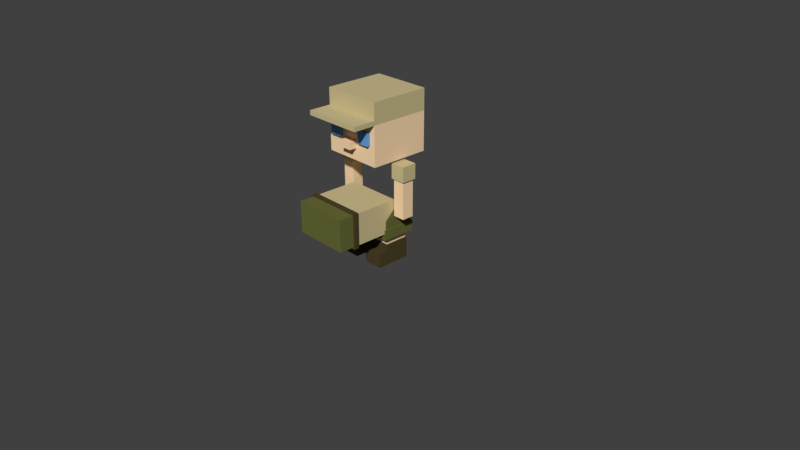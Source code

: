 # Source: scout-character5.blend  (saved by Blender 2.78.0; exported with 4.5.12 LTS)
import bpy
from mathutils import Matrix  # noqa: F401  (used for matrix-valued properties, if any)

bpy.ops.wm.read_factory_settings(use_empty=True)
scene = bpy.context.scene
scene.name = 'Scene'

# ---- collections
col_collection_1 = bpy.data.collections.new('Collection 1'); scene.collection.children.link(col_collection_1)

# ---- materials (node trees are filled in below, after node groups)
mat_shorts_pants = bpy.data.materials.new('shorts/pants')
mat_shorts_pants.alpha_threshold = 0.0
mat_shorts_pants.use_transparent_shadow = False
mat_shorts_pants.diffuse_color = (0.1384, 0.147, 0.0382, 1.0)
mat_shorts_pants.roughness = 0.5
mat_shoes = bpy.data.materials.new('shoes')
mat_shoes.alpha_threshold = 0.0
mat_shoes.use_transparent_shadow = False
mat_shoes.diffuse_color = (0.07324, 0.05569, 0.02044, 1.0)
mat_shoes.roughness = 0.5
mat_skin = bpy.data.materials.new('Skin')
mat_skin.alpha_threshold = 0.0
mat_skin.use_transparent_shadow = False
mat_skin.diffuse_color = (1.0, 0.7264, 0.448, 1.0)
mat_skin.roughness = 0.5
mat_shirt = bpy.data.materials.new('shirt')
mat_shirt.alpha_threshold = 0.0
mat_shirt.use_transparent_shadow = False
mat_shirt.diffuse_color = (0.6172, 0.521, 0.2797, 1.0)
mat_shirt.roughness = 0.5
mat_eyes = bpy.data.materials.new('eyes')
mat_eyes.alpha_threshold = 0.0
mat_eyes.use_transparent_shadow = False
mat_eyes.diffuse_color = (0.1377, 0.3655, 0.8, 1.0)
mat_eyes.roughness = 0.5

# ---- material node trees

# ---- world
world_world = bpy.data.worlds.new('World'); scene.world = world_world
world_world.color = (0.05088, 0.05088, 0.05088)
world_world.use_sun_shadow = False
world_world.sun_shadow_jitter_overblur = 0.0
world_world.cycles.sampling_method = 'MANUAL'

# ---- cameras
cam_camera = bpy.data.cameras.new('Camera')
cam_camera.clip_end = 100.0
cam_camera.lens = 35.0
cam_camera.sensor_width = 32.0
cam_camera.sensor_height = 18.0
cam_camera.ortho_scale = 7.314
cam_camera.dof.focus_distance = 0.0
cam_camera.dof.aperture_fstop = 128.0

# ---- meshes
me_cube_047 = bpy.data.meshes.new('Cube.047')
me_cube_047.from_pydata([(0.363, 0.06463, 1.149), (0.363, 0.06463, 1.349), (0.363, 0.2646, 1.149), (0.363, 0.2646, 1.349), (0.563, 0.06463, 1.149), (0.563, 0.06463, 1.349), (0.563, 0.2646, 1.149), (0.563, 0.2646, 1.349), (0.383, 0.2446, 1.149), (0.383, 0.08463, 1.149), (0.543, 0.2446, 1.149), (0.543, 0.08463, 1.149), (0.383, 0.2446, 0.6487), (0.383, 0.08463, 0.6487), (0.543, 0.2446, 0.6487), (0.543, 0.08463, 0.6487)], [], [(0, 1, 3, 2), (2, 3, 7, 6), (6, 7, 5, 4), (4, 5, 1, 0), (2, 6, 10, 8), (7, 3, 1, 5), (11, 9, 13, 15), (0, 2, 8, 9), (6, 4, 11, 10), (4, 0, 9, 11), (12, 14, 15, 13), (8, 10, 14, 12), (10, 11, 15, 14), (9, 8, 12, 13)])
me_cube_047.polygons.foreach_set('material_index', [3, 3, 3, 3, 3, 3, 2, 3, 3, 3, 2, 2, 2, 2])
me_cube_047.materials.append(mat_shorts_pants)
me_cube_047.materials.append(mat_shoes)
me_cube_047.materials.append(mat_skin)
me_cube_047.materials.append(mat_shirt)
me_cube_047.materials.append(mat_eyes)
me_cube_047.use_remesh_preserve_volume = False
me_cube_047.use_remesh_preserve_attributes = False
me_cube_047.use_mirror_vertex_groups = False
me_cube_047.update()
me_cube_050 = bpy.data.meshes.new('Cube.050')
me_cube_050.from_pydata([(-0.3629, 0.06463, 1.149), (-0.3629, 0.06463, 1.349), (-0.3629, 0.2646, 1.149), (-0.3629, 0.2646, 1.349), (-0.5629, 0.06463, 1.149), (-0.5629, 0.06463, 1.349), (-0.5629, 0.2646, 1.149), (-0.5629, 0.2646, 1.349), (-0.3829, 0.2446, 1.149), (-0.3829, 0.08463, 1.149), (-0.5429, 0.2446, 1.149), (-0.5429, 0.08463, 1.149), (-0.3829, 0.2446, 0.6487), (-0.3829, 0.08463, 0.6487), (-0.5429, 0.2446, 0.6487), (-0.5429, 0.08463, 0.6487)], [], [(0, 2, 3, 1), (2, 6, 7, 3), (6, 4, 5, 7), (4, 0, 1, 5), (2, 8, 10, 6), (7, 5, 1, 3), (11, 15, 13, 9), (0, 9, 8, 2), (6, 10, 11, 4), (4, 11, 9, 0), (12, 13, 15, 14), (8, 12, 14, 10), (10, 14, 15, 11), (9, 13, 12, 8)])
me_cube_050.polygons.foreach_set('material_index', [3, 3, 3, 3, 3, 3, 2, 3, 3, 3, 2, 2, 2, 2])
me_cube_050.materials.append(mat_shorts_pants)
me_cube_050.materials.append(mat_shoes)
me_cube_050.materials.append(mat_skin)
me_cube_050.materials.append(mat_shirt)
me_cube_050.materials.append(mat_eyes)
me_cube_050.use_remesh_preserve_volume = False
me_cube_050.use_remesh_preserve_attributes = False
me_cube_050.use_mirror_vertex_groups = False
me_cube_050.update()
me_cube_037 = bpy.data.meshes.new('Cube.037')
me_cube_037.from_pydata([(0.3709, 0.376, 0.5824), (0.3709, -0.04679, 0.5824), (-0.3709, -0.04679, 0.5824), (-0.3709, 0.376, 0.5824), (0.3709, 0.376, 0.7824), (0.3709, -0.04679, 0.7824), (-0.3709, -0.04679, 0.7824), (-0.3709, 0.376, 0.7824), (0.3709, 0.376, 0.844), (0.3709, -0.04679, 0.844), (-0.3709, -0.04679, 0.844), (-0.3709, 0.376, 0.844), (0.3941, 0.3987, 0.7824), (0.3941, -0.06942, 0.7824), (-0.3941, 0.3987, 0.7824), (-0.3941, -0.06942, 0.7824), (0.3941, 0.3987, 0.844), (0.3941, -0.06942, 0.844), (-0.3941, 0.3987, 0.844), (-0.3941, -0.06942, 0.844), (0.3709, 0.376, 1.444), (0.3709, -0.04679, 1.444), (-0.3709, 0.376, 1.444), (-0.3709, -0.04679, 1.444)], [], [(0, 1, 2, 3), (11, 8, 16, 18), (0, 4, 5, 1), (1, 5, 6, 2), (2, 6, 7, 3), (4, 0, 3, 7), (11, 10, 23, 22), (10, 11, 18, 19), (5, 4, 12, 13), (6, 5, 13, 15), (15, 13, 17, 19), (13, 12, 16, 17), (14, 15, 19, 18), (12, 14, 18, 16), (7, 6, 15, 14), (4, 7, 14, 12), (9, 10, 19, 17), (8, 9, 17, 16), (20, 22, 23, 21), (8, 11, 22, 20), (10, 9, 21, 23), (9, 8, 20, 21)])
me_cube_037.polygons.foreach_set('material_index', [0, 0, 0, 0, 0, 0, 3, 1, 1, 1, 1, 1, 1, 0, 1, 0, 1, 1, 3, 3, 3, 3])
me_cube_037.materials.append(mat_shorts_pants)
me_cube_037.materials.append(mat_shoes)
me_cube_037.materials.append(mat_skin)
me_cube_037.materials.append(mat_shirt)
me_cube_037.materials.append(mat_eyes)
me_cube_037.use_remesh_preserve_volume = False
me_cube_037.use_remesh_preserve_attributes = False
me_cube_037.use_mirror_vertex_groups = False
me_cube_037.update()
me_cube_049 = bpy.data.meshes.new('Cube.049')
me_cube_049.from_pydata([(0.4, -0.2354, 1.382), (0.4, -0.2354, 2.182), (0.4, 0.5646, 1.382), (0.4, 0.5646, 2.182), (0.4, 0.5646, 1.962), (0.4, -0.2354, 1.962), (0.4, 0.5646, 1.902), (0.4, -0.2354, 1.902), (0.4, -0.5354, 1.962), (0.4, -0.5354, 1.902), (0.4, -0.2354, 1.798), (0.4, -0.2354, 1.719), (0.4, -0.2354, 1.635), (0.4, -0.2354, 1.542), (0.08, -0.2354, 1.382), (0.16, -0.2354, 1.382), (0.24, -0.2354, 1.382), (0.32, -0.2354, 1.382), (0.32, -0.2354, 1.902), (0.24, -0.2354, 1.902), (0.16, -0.2354, 1.902), (0.08, -0.2354, 1.902), (0.32, -0.2354, 1.542), (0.24, -0.2354, 1.542), (0.16, -0.2354, 1.542), (0.08, -0.2354, 1.542), (0.32, -0.2354, 1.635), (0.24, -0.2354, 1.635), (0.16, -0.2354, 1.635), (0.08, -0.2354, 1.635), (0.32, -0.2354, 1.719), (0.16, -0.2354, 1.719), (0.08, -0.2354, 1.719), (0.32, -0.2354, 1.798), (0.24, -0.2354, 1.798), (0.16, -0.2354, 1.798), (0.08, -0.2354, 1.798), (0.08, -0.3433, 1.542), (0.08, -0.3433, 1.635), (0.32, -0.2851, 1.635), (0.24, -0.2851, 1.635), (0.16, -0.2851, 1.635), (0.32, -0.2851, 1.719), (0.24, -0.2851, 1.719), (0.16, -0.2851, 1.719), (0.32, -0.2851, 1.798), (0.24, -0.2851, 1.798), (0.16, -0.2851, 1.798), (-0.4, -0.2354, 1.382), (-0.4, -0.2354, 2.182), (-0.4, 0.5646, 1.382), (-0.4, 0.5646, 2.182), (2.384e-07, 0.5646, 1.382), (2.384e-07, 0.5646, 2.182), (2.384e-07, -0.2354, 1.382), (2.384e-07, -0.2354, 2.182), (-0.4, 0.5646, 1.962), (-0.4, -0.2354, 1.962), (2.384e-07, -0.2354, 1.962), (2.384e-07, 0.5646, 1.962), (-0.4, 0.5646, 1.902), (-0.4, -0.2354, 1.902), (2.384e-07, -0.2354, 1.902), (2.384e-07, 0.5646, 1.902), (-0.4, -0.5354, 1.962), (2.384e-07, -0.5354, 1.962), (-0.4, -0.5354, 1.902), (2.384e-07, -0.5354, 1.902), (-0.4, -0.2354, 1.798), (-0.4, -0.2354, 1.719), (-0.4, -0.2354, 1.635), (-0.4, -0.2354, 1.542), (-0.08, -0.2354, 1.382), (-0.16, -0.2354, 1.382), (-0.24, -0.2354, 1.382), (-0.32, -0.2354, 1.382), (2.384e-07, -0.2354, 1.798), (2.384e-07, -0.2354, 1.719), (2.384e-07, -0.2354, 1.635), (2.384e-07, -0.2354, 1.542), (-0.32, -0.2354, 1.902), (-0.24, -0.2354, 1.902), (-0.16, -0.2354, 1.902), (-0.08, -0.2354, 1.902), (-0.32, -0.2354, 1.542), (-0.24, -0.2354, 1.542), (-0.16, -0.2354, 1.542), (-0.08, -0.2354, 1.542), (-0.32, -0.2354, 1.635), (-0.24, -0.2354, 1.635), (-0.16, -0.2354, 1.635), (-0.08, -0.2354, 1.635), (-0.32, -0.2354, 1.719), (-0.16, -0.2354, 1.719), (-0.08, -0.2354, 1.719), (-0.32, -0.2354, 1.798), (-0.24, -0.2354, 1.798), (-0.16, -0.2354, 1.798), (-0.08, -0.2354, 1.798), (2.384e-07, -0.3433, 1.635), (2.384e-07, -0.3433, 1.542), (-0.08, -0.3433, 1.542), (-0.08, -0.3433, 1.635), (-0.32, -0.2851, 1.635), (-0.24, -0.2851, 1.635), (-0.16, -0.2851, 1.635), (-0.32, -0.2851, 1.719), (-0.24, -0.2851, 1.719), (-0.16, -0.2851, 1.719), (-0.32, -0.2851, 1.798), (-0.24, -0.2851, 1.798), (-0.16, -0.2851, 1.798)], [], [(59, 53, 3, 4), (4, 3, 1, 5), (52, 2, 0, 17, 16, 15, 14, 54), (3, 53, 55, 1), (5, 1, 55, 58), (6, 4, 5, 7), (63, 59, 4, 6), (52, 63, 6, 2), (2, 6, 7, 10, 11, 12, 13, 0), (36, 21, 62, 76), (9, 8, 65, 67), (7, 5, 8, 9), (5, 58, 65, 8), (62, 21, 20, 19, 18, 7, 9, 67), (14, 25, 79, 54), (79, 25, 37, 100), (29, 32, 77, 78), (32, 36, 76, 77), (0, 13, 22, 17), (17, 22, 23, 16), (16, 23, 24, 15), (15, 24, 25, 14), (13, 12, 26, 22), (22, 26, 27, 23), (23, 27, 28, 24), (24, 28, 29, 25), (12, 11, 30, 26), (30, 33, 45, 42), (35, 31, 44, 47), (28, 31, 32, 29), (11, 10, 33, 30), (34, 35, 47, 46), (27, 26, 39, 40), (31, 35, 36, 32), (10, 7, 18, 33), (33, 18, 19, 34), (34, 19, 20, 35), (35, 20, 21, 36), (37, 38, 99, 100), (29, 78, 99, 38), (25, 29, 38, 37), (39, 42, 43, 40), (40, 43, 44, 41), (42, 45, 46, 43), (43, 46, 47, 44), (31, 28, 41, 44), (28, 27, 40, 41), (26, 30, 42, 39), (33, 34, 46, 45), (59, 56, 51, 53), (56, 57, 49, 51), (52, 54, 72, 73, 74, 75, 48, 50), (51, 49, 55, 53), (57, 58, 55, 49), (58, 65, 67, 62), (60, 61, 57, 56), (63, 60, 56, 59), (52, 50, 60, 63), (50, 48, 71, 70, 69, 68, 61, 60), (98, 76, 62, 83), (66, 67, 65, 64), (61, 66, 64, 57), (57, 64, 65, 58), (62, 67, 66, 61, 80, 81, 82, 83), (72, 54, 79, 87), (79, 100, 101, 87), (91, 78, 77, 94), (94, 77, 76, 98), (48, 75, 84, 71), (75, 74, 85, 84), (74, 73, 86, 85), (73, 72, 87, 86), (71, 84, 88, 70), (84, 85, 89, 88), (85, 86, 90, 89), (86, 87, 91, 90), (70, 88, 92, 69), (92, 106, 109, 95), (97, 111, 108, 93), (90, 91, 94, 93), (69, 92, 95, 68), (96, 110, 111, 97), (89, 104, 103, 88), (93, 94, 98, 97), (68, 95, 80, 61), (95, 96, 81, 80), (96, 97, 82, 81), (97, 98, 83, 82), (101, 100, 99, 102), (91, 102, 99, 78), (87, 101, 102, 91), (78, 99, 100, 79), (103, 104, 107, 106), (104, 105, 108, 107), (106, 107, 110, 109), (107, 108, 111, 110), (93, 108, 105, 90), (90, 105, 104, 89), (88, 103, 106, 92), (95, 109, 110, 96)])
me_cube_049.polygons.foreach_set('material_index', [3, 3, 2, 3, 3, 3, 3, 2, 2, 2, 3, 3, 3, 3, 2, 2, 2, 2, 2, 2, 2, 2, 2, 2, 2, 2, 2, 4, 4, 2, 2, 4, 4, 2, 2, 2, 2, 2, 2, 2, 2, 4, 4, 4, 4, 4, 4, 4, 4, 3, 3, 2, 3, 3, 3, 3, 3, 2, 2, 2, 3, 3, 3, 3, 2, 2, 2, 2, 2, 2, 2, 2, 2, 2, 2, 2, 2, 4, 4, 2, 2, 4, 4, 2, 2, 2, 2, 2, 2, 2, 2, 2, 4, 4, 4, 4, 4, 4, 4, 4])
me_cube_049.materials.append(mat_shorts_pants)
me_cube_049.materials.append(mat_shoes)
me_cube_049.materials.append(mat_skin)
me_cube_049.materials.append(mat_shirt)
me_cube_049.materials.append(mat_eyes)
me_cube_049.use_remesh_preserve_volume = False
me_cube_049.use_remesh_preserve_attributes = False
me_cube_049.use_mirror_vertex_groups = False
me_cube_049.update()
me_cube_046 = bpy.data.meshes.new('Cube.046')
me_cube_046.from_pydata([(0.331, 0.3207, 0.3595), (0.331, 0.008589, 0.3595), (0.09908, 0.008589, 0.3595), (0.09908, 0.3207, 0.3595), (0.3869, 0.3959, 0.4913), (0.3869, -0.06667, 0.4913), (0.04314, -0.06667, 0.4913), (0.04314, 0.3959, 0.4913), (0.3869, 0.3959, 0.3553), (0.3869, -0.06667, 0.3553), (0.04314, -0.06667, 0.3553), (0.04314, 0.3959, 0.3553), (0.3714, 0.375, 0.4913), (0.3714, -0.04576, 0.4913), (0.05869, -0.04576, 0.4913), (0.05869, 0.375, 0.4913), (0.3714, 0.375, 0.6063), (0.3714, -0.04576, 0.6063), (0.05869, -0.04576, 0.6063), (0.05869, 0.375, 0.6063), (0.331, 0.3207, 0.2598), (0.09908, 0.008589, 0.2598), (0.331, 0.008589, 0.2598), (0.09908, 0.3207, 0.2598), (0.3414, 0.3369, -0.02263), (0.3414, -0.00313, -0.02263), (0.0887, 0.3369, -0.02263), (0.0887, -0.00313, -0.02263), (0.3414, -0.00313, 0.1601), (0.0887, 0.3369, 0.1601), (0.3414, -0.00313, 0.2598), (0.3414, 0.3369, 0.1601), (0.0887, 0.3369, 0.2598), (0.0887, -0.00313, 0.1601), (0.3414, -0.1276, -0.02263), (0.0887, -0.1276, -0.02263), (0.3414, -0.1276, 0.1601), (0.0887, -0.1276, 0.1601), (0.3414, 0.3369, 0.2598), (0.0887, -0.00313, 0.2598), (0.3714, 0.1643, 0.8063), (0.05869, 0.1643, 0.8063)], [], [(6, 5, 13, 14), (8, 4, 5, 9), (9, 5, 6, 10), (10, 6, 7, 11), (8, 0, 3, 11), (4, 8, 11, 7), (2, 10, 11, 3), (1, 9, 10, 2), (0, 8, 9, 1), (20, 22, 30, 38), (22, 21, 39, 30), (21, 23, 32, 39), (23, 20, 38, 32), (12, 15, 19, 16), (5, 4, 12, 13), (7, 6, 14, 15), (4, 7, 15, 12), (18, 17, 40, 41), (14, 13, 17, 18), (13, 12, 16, 17), (15, 14, 18, 19), (0, 1, 22, 20), (2, 3, 23, 21), (1, 2, 21, 22), (3, 0, 20, 23), (31, 28, 25, 24), (24, 25, 27, 26), (33, 29, 26, 27), (25, 28, 36, 34), (29, 31, 24, 26), (32, 38, 31, 29), (30, 39, 33, 28), (39, 32, 29, 33), (38, 30, 28, 31), (36, 37, 35, 34), (27, 25, 34, 35), (28, 33, 37, 36), (33, 27, 35, 37), (17, 16, 40), (19, 18, 41), (16, 19, 41, 40)])
me_cube_046.polygons.foreach_set('material_index', [0, 0, 0, 0, 0, 0, 0, 0, 0, 1, 1, 1, 1, 0, 0, 0, 0, 0, 0, 0, 0, 2, 2, 2, 2, 1, 1, 1, 1, 1, 1, 1, 1, 1, 1, 1, 1, 1, 0, 0, 0])
me_cube_046.materials.append(mat_shorts_pants)
me_cube_046.materials.append(mat_shoes)
me_cube_046.materials.append(mat_skin)
me_cube_046.materials.append(mat_shirt)
me_cube_046.materials.append(mat_eyes)
me_cube_046.use_remesh_preserve_volume = False
me_cube_046.use_remesh_preserve_attributes = False
me_cube_046.use_mirror_vertex_groups = False
me_cube_046.update()
me_cube_048 = bpy.data.meshes.new('Cube.048')
me_cube_048.from_pydata([(-0.331, 0.3207, 0.3595), (-0.331, 0.008589, 0.3595), (-0.09908, 0.008589, 0.3595), (-0.09908, 0.3207, 0.3595), (-0.3869, 0.3959, 0.4913), (-0.3869, -0.06667, 0.4913), (-0.04314, -0.06667, 0.4913), (-0.04314, 0.3959, 0.4913), (-0.3869, 0.3959, 0.3553), (-0.3869, -0.06667, 0.3553), (-0.04314, -0.06667, 0.3553), (-0.04314, 0.3959, 0.3553), (-0.3714, 0.375, 0.4913), (-0.3714, -0.04576, 0.4913), (-0.05869, -0.04576, 0.4913), (-0.05869, 0.375, 0.4913), (-0.3714, 0.375, 0.6063), (-0.3714, -0.04576, 0.6063), (-0.05869, -0.04576, 0.6063), (-0.05869, 0.375, 0.6063), (-0.331, 0.3207, 0.2598), (-0.09908, 0.008589, 0.2598), (-0.331, 0.008589, 0.2598), (-0.09908, 0.3207, 0.2598), (-0.3414, 0.3369, -0.02263), (-0.3414, -0.00313, -0.02263), (-0.0887, 0.3369, -0.02263), (-0.0887, -0.00313, -0.02263), (-0.3414, -0.00313, 0.1601), (-0.0887, 0.3369, 0.1601), (-0.3414, -0.00313, 0.2598), (-0.3414, 0.3369, 0.1601), (-0.0887, 0.3369, 0.2598), (-0.0887, -0.00313, 0.1601), (-0.3414, -0.1276, -0.02263), (-0.0887, -0.1276, -0.02263), (-0.3414, -0.1276, 0.1601), (-0.0887, -0.1276, 0.1601), (-0.3414, 0.3369, 0.2598), (-0.0887, -0.00313, 0.2598), (-0.3714, 0.1646, 0.8063), (-0.05869, 0.1646, 0.8063)], [], [(6, 14, 13, 5), (8, 9, 5, 4), (9, 10, 6, 5), (10, 11, 7, 6), (8, 11, 3, 0), (4, 7, 11, 8), (2, 3, 11, 10), (1, 2, 10, 9), (0, 1, 9, 8), (20, 38, 30, 22), (22, 30, 39, 21), (21, 39, 32, 23), (23, 32, 38, 20), (12, 16, 19, 15), (5, 13, 12, 4), (7, 15, 14, 6), (4, 12, 15, 7), (18, 19, 41), (14, 18, 17, 13), (13, 17, 16, 12), (15, 19, 18, 14), (0, 20, 22, 1), (2, 21, 23, 3), (1, 22, 21, 2), (3, 23, 20, 0), (31, 24, 25, 28), (24, 26, 27, 25), (33, 27, 26, 29), (25, 34, 36, 28), (29, 26, 24, 31), (32, 29, 31, 38), (30, 28, 33, 39), (39, 33, 29, 32), (38, 31, 28, 30), (36, 34, 35, 37), (27, 35, 34, 25), (28, 36, 37, 33), (33, 37, 35, 27), (19, 16, 40, 41), (17, 18, 41, 40), (16, 17, 40)])
me_cube_048.polygons.foreach_set('material_index', [0, 0, 0, 0, 0, 0, 0, 0, 0, 1, 1, 1, 1, 0, 0, 0, 0, 0, 0, 0, 0, 2, 2, 2, 2, 1, 1, 1, 1, 1, 1, 1, 1, 1, 1, 1, 1, 1, 0, 0, 0])
me_cube_048.materials.append(mat_shorts_pants)
me_cube_048.materials.append(mat_shoes)
me_cube_048.materials.append(mat_skin)
me_cube_048.materials.append(mat_shirt)
me_cube_048.materials.append(mat_eyes)
me_cube_048.use_remesh_preserve_volume = False
me_cube_048.use_remesh_preserve_attributes = False
me_cube_048.use_mirror_vertex_groups = False
me_cube_048.update()
arm_armature = bpy.data.armatures.new('Armature')  # bones are not reproduced

# ---- objects
ob_armature = bpy.data.objects.new('Armature', arm_armature)
ob_cube_001 = bpy.data.objects.new('Cube.001', me_cube_047)
ob_cube_004 = bpy.data.objects.new('Cube.004', me_cube_050)
ob_cube_022 = bpy.data.objects.new('Cube.022', me_cube_037)
ob_cube_003 = bpy.data.objects.new('Cube.003', me_cube_049)
ob_cube_000 = bpy.data.objects.new('Cube.000', me_cube_046)
ob_cube_002 = bpy.data.objects.new('Cube.002', me_cube_048)
ob_camera = bpy.data.objects.new('Camera', cam_camera)

# ---- transforms, parenting, visibility, modifiers, constraints
ob_armature.location = (0.0, 0.0, 0.6527)
ob_armature.scale = (0.6961, 0.6961, 0.6961)
ob_armature.show_in_front = True
ob_armature.lineart.crease_threshold = 0.0
ob_cube_001.parent = ob_armature
ob_cube_001.matrix_parent_inverse = Matrix(((1.437, 0.0, 0.0, 0.0), (0.0, 1.437, 0.0, 0.0), (0.0, 0.0, 1.437, -0.9376), (0.0, 0.0, 0.0, 1.0)))
ob_cube_001.location = (0.0, 0.0, 0.0)
ob_cube_001.lock_rotations_4d = False
ob_cube_001.empty_display_type = 'ARROWS'
ob_cube_001.lineart.crease_threshold = 0.0
_vg = ob_cube_001.vertex_groups.new(name='Bone')
for _i, _w in zip([0, 1, 2, 3, 4, 5, 6, 7, 8, 9, 10, 11, 12, 13, 14, 15], [0.0, 0.0, 0.0, 0.0, 0.0, 0.0, 0.0, 0.0, 0.0, 0.0, 0.0, 0.0, 0.0, 0.0, 0.0, 0.0]): _vg.add([_i], _w, 'REPLACE')
_vg = ob_cube_001.vertex_groups.new(name='Bone.001')
_vg = ob_cube_001.vertex_groups.new(name='Bone_L')
for _i, _w in zip([0, 1, 2, 3, 4, 5, 6, 7, 8, 9, 10, 11, 12, 13, 14, 15], [0.0, 0.0, 0.0, 0.0, 0.0, 0.0, 0.0, 0.0, 0.0, 0.0, 0.0, 0.0, 0.0, 0.0, 0.0, 0.0]): _vg.add([_i], _w, 'REPLACE')
_vg = ob_cube_001.vertex_groups.new(name='Bone_L.001')
_vg.add([0, 1, 2, 3, 4, 5, 6, 7, 8, 9, 10, 11, 12, 13, 14, 15], 1.0, 'REPLACE')
_vg = ob_cube_001.vertex_groups.new(name='Bone_R')
_vg = ob_cube_001.vertex_groups.new(name='Bone_R.001')
_vg = ob_cube_001.vertex_groups.new(name='Bone_L.002')
_vg = ob_cube_001.vertex_groups.new(name='Bone_L.003')
_vg = ob_cube_001.vertex_groups.new(name='Bone_R.002')
_vg = ob_cube_001.vertex_groups.new(name='Bone_R.003')
_m = ob_cube_001.modifiers.new('Armature', 'ARMATURE')
_m.object = ob_armature
ob_cube_004.parent = ob_armature
ob_cube_004.matrix_parent_inverse = Matrix(((1.437, 0.0, 0.0, 0.0), (0.0, 1.437, 0.0, 0.0), (0.0, 0.0, 1.437, -0.9376), (0.0, 0.0, 0.0, 1.0)))
ob_cube_004.location = (0.0, 0.0, 0.0)
ob_cube_004.lock_rotations_4d = False
ob_cube_004.empty_display_type = 'ARROWS'
ob_cube_004.lineart.crease_threshold = 0.0
_vg = ob_cube_004.vertex_groups.new(name='Bone')
_vg = ob_cube_004.vertex_groups.new(name='Bone.001')
_vg = ob_cube_004.vertex_groups.new(name='Bone_L')
_vg = ob_cube_004.vertex_groups.new(name='Bone_L.001')
_vg = ob_cube_004.vertex_groups.new(name='Bone_R')
for _i, _w in zip([0, 1, 2, 3, 4, 5, 6, 7, 8, 9, 10, 11, 12, 13, 14, 15], [0.0, 0.0, 0.0, 0.0, 0.0, 0.0, 0.0, 0.0, 0.0, 0.0, 0.0, 0.0, 0.0, 0.0, 0.0, 0.0]): _vg.add([_i], _w, 'REPLACE')
_vg = ob_cube_004.vertex_groups.new(name='Bone_R.001')
_vg.add([0, 1, 2, 3, 4, 5, 6, 7, 8, 9, 10, 11, 12, 13, 14, 15], 1.0, 'REPLACE')
_vg = ob_cube_004.vertex_groups.new(name='Bone_L.002')
_vg = ob_cube_004.vertex_groups.new(name='Bone_L.003')
_vg = ob_cube_004.vertex_groups.new(name='Bone_R.002')
for _i, _w in zip([0, 1, 2, 3, 4, 5, 6, 7, 8, 9, 10, 11, 12, 13, 14, 15], [0.0, 0.0, 0.0, 0.0, 0.0, 0.0, 0.0, 0.0, 0.0, 0.0, 0.0, 0.0, 0.0, 0.0, 0.0, 0.0]): _vg.add([_i], _w, 'REPLACE')
_vg = ob_cube_004.vertex_groups.new(name='Bone_R.003')
_m = ob_cube_004.modifiers.new('Armature', 'ARMATURE')
_m.object = ob_armature
ob_cube_022.parent = ob_armature
ob_cube_022.matrix_parent_inverse = Matrix(((1.437, 0.0, 0.0, -0.0), (0.0, 0.0, 1.437, -1.938), (0.0, -1.437, -1.49e-08, 0.2368), (0.0, 0.0, 0.0, 1.0)))
ob_cube_022.location = (0.0, 0.0, 0.0)
ob_cube_022.lock_rotations_4d = False
ob_cube_022.empty_display_type = 'ARROWS'
ob_cube_022.lineart.crease_threshold = 0.0
_vg = ob_cube_022.vertex_groups.new(name='Bone')
for _i, _w in zip([2, 6, 10, 15, 19], [0.0, 0.0, 0.0, 0.0, 0.0]): _vg.add([_i], _w, 'REPLACE')
_vg = ob_cube_022.vertex_groups.new(name='Bone.001')
for _i, _w in zip([0, 1, 2, 3, 4, 5, 6, 7, 8, 9, 10, 11, 12, 13, 14, 15, 16, 17, 18, 19, 20, 21, 22, 23], [0.0, 0.0, 0.0, 0.0, 0.0, 0.0, 0.0, 0.0, 0.0, 0.0, 0.0, 0.0, 0.0, 0.0, 0.0, 0.0, 0.0, 0.0, 0.0, 0.0, 0.0, 0.0, 0.0, 0.0]): _vg.add([_i], _w, 'REPLACE')
_vg = ob_cube_022.vertex_groups.new(name='Bone_L')
for _i, _w in zip([0, 1, 2, 3, 4, 5, 6, 7, 8, 9, 10, 11, 12, 13, 14, 15, 16, 17, 18, 19, 20, 21, 22, 23], [0.0, 0.0, 0.0, 0.0, 0.0, 0.0, 0.0, 0.0, 0.0, 0.0, 0.0, 0.0, 0.0, 0.0, 0.0, 0.0, 0.0, 0.0, 0.0, 0.0, 0.0, 0.0, 0.0, 0.0]): _vg.add([_i], _w, 'REPLACE')
_vg = ob_cube_022.vertex_groups.new(name='Bone_L.001')
for _i, _w in zip([0, 1, 2, 3, 4, 5, 6, 7, 8, 9, 10, 11, 12, 13, 14, 15, 16, 17, 18, 19, 20, 21, 22, 23], [0.0, 0.0, 0.0, 0.0, 0.0, 0.0, 0.0, 0.0, 0.0, 0.0, 0.0, 0.0, 0.0, 0.0, 0.0, 0.0, 0.0, 0.0, 0.0, 0.0, 0.0, 0.0, 0.0, 0.0]): _vg.add([_i], _w, 'REPLACE')
_vg = ob_cube_022.vertex_groups.new(name='Bone_R')
for _i, _w in zip([0, 1, 2, 3, 4, 5, 6, 7, 8, 9, 10, 11, 12, 13, 14, 15, 16, 17, 18, 19, 20, 21, 22, 23], [0.0, 0.0, 0.0, 0.0, 0.0, 0.0, 0.0, 0.0, 0.0, 0.0, 0.0, 0.0, 0.0, 0.0, 0.0, 0.0, 0.0, 0.0, 0.0, 0.0, 0.0, 0.0, 0.0, 0.0]): _vg.add([_i], _w, 'REPLACE')
_vg = ob_cube_022.vertex_groups.new(name='Bone_R.001')
for _i, _w in zip([0, 1, 2, 3, 4, 5, 6, 7, 8, 9, 10, 11, 12, 13, 14, 15, 16, 17, 18, 19, 20, 21, 22, 23], [0.0, 0.0, 0.0, 0.0, 0.0, 0.0, 0.0, 0.0, 0.0, 0.0, 0.0, 0.0, 0.0, 0.0, 0.0, 0.0, 0.0, 0.0, 0.0, 0.0, 0.0, 0.0, 0.0, 0.0]): _vg.add([_i], _w, 'REPLACE')
_vg = ob_cube_022.vertex_groups.new(name='Bone_L.002')
for _i, _w in zip([0, 1, 2, 3, 4, 5, 6, 7, 8, 9, 10, 11, 12, 13, 14, 15, 16, 17, 18, 19, 20, 21, 22, 23], [0.0, 0.0, 0.0, 0.0, 0.0, 0.0, 0.0, 0.0, 0.0, 0.0, 0.0, 0.0, 0.0, 0.0, 0.0, 0.0, 0.0, 0.0, 0.0, 0.0, 0.0, 0.0, 0.0, 0.0]): _vg.add([_i], _w, 'REPLACE')
_vg = ob_cube_022.vertex_groups.new(name='Bone_L.003')
for _i, _w in zip([0, 1, 2, 3, 4, 5, 6, 7, 8, 9, 10, 11, 12, 13, 14, 15, 16, 17, 18, 19, 20, 21, 22, 23], [0.0, 0.0, 0.0, 0.0, 0.0, 0.0, 0.0, 0.0, 0.0, 0.0, 0.0, 0.0, 0.0, 0.0, 0.0, 0.0, 0.0, 0.0, 0.0, 0.0, 0.0, 0.0, 0.0, 0.0]): _vg.add([_i], _w, 'REPLACE')
_vg = ob_cube_022.vertex_groups.new(name='Bone_R.002')
for _i, _w in zip([0, 1, 2, 3, 4, 5, 6, 7, 8, 9, 10, 11, 12, 13, 14, 15, 16, 17, 18, 19, 20, 21, 22, 23], [0.0, 0.0, 0.0, 0.0, 0.0, 0.0, 0.0, 0.0, 0.0, 0.0, 0.0, 0.0, 0.0, 0.0, 0.0, 0.0, 0.0, 0.0, 0.0, 0.0, 0.0, 0.0, 0.0, 0.0]): _vg.add([_i], _w, 'REPLACE')
_vg = ob_cube_022.vertex_groups.new(name='Bone_R.003')
for _i, _w in zip([0, 1, 2, 3, 4, 5, 6, 7, 8, 9, 10, 11, 12, 13, 14, 15, 16, 17, 18, 19, 20, 21, 22, 23], [0.0, 0.0, 0.0, 0.0, 0.0, 0.0, 0.0, 0.0, 0.0, 0.0, 0.0, 0.0, 0.0, 0.0, 0.0, 0.0, 0.0, 0.0, 0.0, 0.0, 0.0, 0.0, 0.0, 0.0]): _vg.add([_i], _w, 'REPLACE')
_m = ob_cube_022.modifiers.new('Armature', 'ARMATURE')
_m.object = ob_armature
ob_cube_003.parent = ob_armature
ob_cube_003.matrix_parent_inverse = Matrix(((1.437, 0.0, 0.0, 0.0), (0.0, 1.437, 0.0, 0.0), (0.0, 0.0, 1.437, -0.9376), (0.0, 0.0, 0.0, 1.0)))
ob_cube_003.location = (0.0, 0.0, 0.0)
ob_cube_003.lock_rotations_4d = False
ob_cube_003.empty_display_type = 'ARROWS'
ob_cube_003.lineart.crease_threshold = 0.0
_vg = ob_cube_003.vertex_groups.new(name='Bone')
for _i, _w in zip([0, 1, 2, 3, 4, 5, 6, 7, 8, 9, 10, 11, 12, 13, 14, 15, 16, 17, 18, 19, 20, 21, 22, 23, 24, 25, 26, 27, 28, 29, 30, 31, 32, 33, 34, 35, 36, 37, 38, 39, 40, 41, 42, 43, 44, 45, 46, 47, 48, 49, 50, 51, 52, 53, 54, 55, 56, 57, 58, 59, 60, 61, 62, 63, 64, 65, 66, 67, 68, 69, 70, 71, 72, 73, 74, 75, 76, 77, 78, 79, 80, 81, 82, 83, 84, 85, 86, 87, 88, 89, 90, 91, 92, 93, 94, 95, 96, 97, 98, 99, 100, 101, 102, 103, 104, 105, 106, 107, 108, 109, 110, 111], [0.0, 0.0, 0.0, 0.0, 0.0, 0.0, 0.0, 0.0, 0.0, 0.0, 0.0, 0.0, 0.0, 0.0, 0.0, 0.0, 0.0, 0.0, 0.0, 0.0, 0.0, 0.0, 0.0, 0.0, 0.0, 0.0, 0.0, 0.0, 0.0, 0.0, 0.0, 0.0, 0.0, 0.0, 0.0, 0.0, 0.0, 0.0, 0.0, 0.0, 0.0, 0.0, 0.0, 0.0, 0.0, 0.0, 0.0, 0.0, 0.0, 0.0, 0.0, 0.0, 0.0, 0.0, 0.0, 0.0, 0.0, 0.0, 0.0, 0.0, 0.0, 0.0, 0.0, 0.0, 0.0, 0.0, 0.0, 0.0, 0.0, 0.0, 0.0, 0.0, 0.0, 0.0, 0.0, 0.0, 0.0, 0.0, 0.0, 0.0, 0.0, 0.0, 0.0, 0.0, 0.0, 0.0, 0.0, 0.0, 0.0, 0.0, 0.0, 0.0, 0.0, 0.0, 0.0, 0.0, 0.0, 0.0, 0.0, 0.0, 0.0, 0.0, 0.0, 0.0, 0.0, 0.0, 0.0, 0.0, 0.0, 0.0, 0.0, 0.0]): _vg.add([_i], _w, 'REPLACE')
_vg = ob_cube_003.vertex_groups.new(name='Bone.001')
_vg.add([0, 1, 2, 3, 4, 5, 6, 7, 8, 9, 10, 11, 12, 13, 14, 15, 16, 17, 18, 19, 20, 21, 22, 23, 24, 25, 26, 27, 28, 29, 30, 31, 32, 33, 34, 35, 36, 37, 38, 39, 40, 41, 42, 43, 44, 45, 46, 47, 48, 49, 50, 51, 52, 53, 54, 55, 56, 57, 58, 59, 60, 61, 62, 63, 64, 65, 66, 67, 68, 69, 70, 71, 72, 73, 74, 75, 76, 77, 78, 79, 80, 81, 82, 83, 84, 85, 86, 87, 88, 89, 90, 91, 92, 93, 94, 95, 96, 97, 98, 99, 100, 101, 102, 103, 104, 105, 106, 107, 108, 109, 110, 111], 1.0, 'REPLACE')
_vg = ob_cube_003.vertex_groups.new(name='Bone_L')
for _i, _w in zip([0, 1, 2, 3, 4, 5, 6, 7, 8, 9, 10, 11, 12, 13, 14, 15, 16, 17, 18, 19, 20, 21, 22, 23, 24, 25, 26, 27, 28, 29, 30, 31, 32, 33, 34, 35, 36, 37, 38, 39, 40, 41, 42, 43, 44, 45, 46, 47, 48, 49, 50, 51, 52, 53, 54, 55, 56, 57, 58, 59, 60, 61, 62, 63, 64, 65, 66, 67, 68, 69, 70, 71, 72, 73, 74, 75, 76, 77, 78, 79, 80, 81, 82, 83, 84, 85, 86, 87, 88, 89, 90, 91, 92, 93, 94, 95, 96, 97, 98, 99, 100, 101, 102, 103, 104, 105, 106, 107, 108, 109, 110, 111], [0.0, 0.0, 0.0, 0.0, 0.0, 0.0, 0.0, 0.0, 0.0, 0.0, 0.0, 0.0, 0.0, 0.0, 0.0, 0.0, 0.0, 0.0, 0.0, 0.0, 0.0, 0.0, 0.0, 0.0, 0.0, 0.0, 0.0, 0.0, 0.0, 0.0, 0.0, 0.0, 0.0, 0.0, 0.0, 0.0, 0.0, 0.0, 0.0, 0.0, 0.0, 0.0, 0.0, 0.0, 0.0, 0.0, 0.0, 0.0, 0.0, 0.0, 0.0, 0.0, 0.0, 0.0, 0.0, 0.0, 0.0, 0.0, 0.0, 0.0, 0.0, 0.0, 0.0, 0.0, 0.0, 0.0, 0.0, 0.0, 0.0, 0.0, 0.0, 0.0, 0.0, 0.0, 0.0, 0.0, 0.0, 0.0, 0.0, 0.0, 0.0, 0.0, 0.0, 0.0, 0.0, 0.0, 0.0, 0.0, 0.0, 0.0, 0.0, 0.0, 0.0, 0.0, 0.0, 0.0, 0.0, 0.0, 0.0, 0.0, 0.0, 0.0, 0.0, 0.0, 0.0, 0.0, 0.0, 0.0, 0.0, 0.0, 0.0, 0.0]): _vg.add([_i], _w, 'REPLACE')
_vg = ob_cube_003.vertex_groups.new(name='Bone_L.001')
for _i, _w in zip([0, 1, 2, 3, 4, 5, 6, 7, 8, 9, 10, 11, 12, 13, 14, 15, 16, 17, 18, 19, 20, 21, 22, 23, 24, 25, 26, 27, 28, 29, 30, 31, 32, 33, 34, 35, 36, 37, 38, 39, 40, 41, 42, 43, 44, 45, 46, 47, 48, 49, 50, 51, 52, 54, 55, 56, 57, 58, 60, 61, 62, 64, 65, 66, 67, 68, 69, 70, 71, 72, 73, 74, 75, 76, 77, 78, 79, 80, 81, 82, 83, 84, 85, 86, 87, 88, 89, 90, 91, 92, 93, 94, 95, 96, 97, 98, 99, 100, 101, 102, 103, 104, 105, 106, 107, 108, 109, 110, 111], [0.0, 0.0, 0.0, 0.0, 0.0, 0.0, 0.0, 0.0, 0.0, 0.0, 0.0, 0.0, 0.0, 0.0, 0.0, 0.0, 0.0, 0.0, 0.0, 0.0, 0.0, 0.0, 0.0, 0.0, 0.0, 0.0, 0.0, 0.0, 0.0, 0.0, 0.0, 0.0, 0.0, 0.0, 0.0, 0.0, 0.0, 0.0, 0.0, 0.0, 0.0, 0.0, 0.0, 0.0, 0.0, 0.0, 0.0, 0.0, 0.0, 0.0, 0.0, 0.0, 0.0, 0.0, 0.0, 0.0, 0.0, 0.0, 0.0, 0.0, 0.0, 0.0, 0.0, 0.0, 0.0, 0.0, 0.0, 0.0, 0.0, 0.0, 0.0, 0.0, 0.0, 0.0, 0.0, 0.0, 0.0, 0.0, 0.0, 0.0, 0.0, 0.0, 0.0, 0.0, 0.0, 0.0, 0.0, 0.0, 0.0, 0.0, 0.0, 0.0, 0.0, 0.0, 0.0, 0.0, 0.0, 0.0, 0.0, 0.0, 0.0, 0.0, 0.0, 0.0, 0.0, 0.0, 0.0, 0.0, 0.0]): _vg.add([_i], _w, 'REPLACE')
_vg = ob_cube_003.vertex_groups.new(name='Bone_R')
for _i, _w in zip([0, 1, 2, 3, 4, 5, 6, 7, 8, 9, 10, 11, 12, 13, 14, 15, 16, 17, 18, 19, 20, 21, 22, 23, 24, 25, 26, 27, 28, 29, 30, 31, 32, 33, 34, 35, 36, 37, 38, 39, 40, 41, 42, 43, 44, 45, 46, 47, 48, 49, 50, 51, 52, 53, 54, 55, 56, 57, 58, 59, 60, 61, 62, 63, 64, 65, 66, 67, 68, 69, 70, 71, 72, 73, 74, 75, 76, 77, 78, 79, 80, 81, 82, 83, 84, 85, 86, 87, 88, 89, 90, 91, 92, 93, 94, 95, 96, 97, 98, 99, 100, 101, 102, 103, 104, 105, 106, 107, 108, 109, 110, 111], [0.0, 0.0, 0.0, 0.0, 0.0, 0.0, 0.0, 0.0, 0.0, 0.0, 0.0, 0.0, 0.0, 0.0, 0.0, 0.0, 0.0, 0.0, 0.0, 0.0, 0.0, 0.0, 0.0, 0.0, 0.0, 0.0, 0.0, 0.0, 0.0, 0.0, 0.0, 0.0, 0.0, 0.0, 0.0, 0.0, 0.0, 0.0, 0.0, 0.0, 0.0, 0.0, 0.0, 0.0, 0.0, 0.0, 0.0, 0.0, 0.0, 0.0, 0.0, 0.0, 0.0, 0.0, 0.0, 0.0, 0.0, 0.0, 0.0, 0.0, 0.0, 0.0, 0.0, 0.0, 0.0, 0.0, 0.0, 0.0, 0.0, 0.0, 0.0, 0.0, 0.0, 0.0, 0.0, 0.0, 0.0, 0.0, 0.0, 0.0, 0.0, 0.0, 0.0, 0.0, 0.0, 0.0, 0.0, 0.0, 0.0, 0.0, 0.0, 0.0, 0.0, 0.0, 0.0, 0.0, 0.0, 0.0, 0.0, 0.0, 0.0, 0.0, 0.0, 0.0, 0.0, 0.0, 0.0, 0.0, 0.0, 0.0, 0.0, 0.0]): _vg.add([_i], _w, 'REPLACE')
_vg = ob_cube_003.vertex_groups.new(name='Bone_R.001')
for _i, _w in zip([0, 1, 2, 3, 4, 5, 6, 7, 8, 9, 10, 11, 12, 13, 14, 15, 16, 17, 18, 19, 20, 21, 22, 23, 24, 25, 26, 27, 28, 29, 30, 31, 32, 33, 34, 35, 36, 37, 38, 39, 40, 41, 42, 43, 44, 45, 46, 47, 48, 49, 50, 51, 52, 53, 54, 55, 56, 57, 58, 59, 60, 61, 62, 63, 64, 65, 66, 67, 68, 69, 70, 71, 72, 73, 74, 75, 76, 77, 78, 79, 80, 81, 82, 83, 84, 85, 86, 87, 88, 89, 90, 91, 92, 93, 94, 95, 96, 97, 98, 99, 100, 101, 102, 103, 104, 105, 106, 107, 108, 109, 110, 111], [0.0, 0.0, 0.0, 0.0, 0.0, 0.0, 0.0, 0.0, 0.0, 0.0, 0.0, 0.0, 0.0, 0.0, 0.0, 0.0, 0.0, 0.0, 0.0, 0.0, 0.0, 0.0, 0.0, 0.0, 0.0, 0.0, 0.0, 0.0, 0.0, 0.0, 0.0, 0.0, 0.0, 0.0, 0.0, 0.0, 0.0, 0.0, 0.0, 0.0, 0.0, 0.0, 0.0, 0.0, 0.0, 0.0, 0.0, 0.0, 0.0, 0.0, 0.0, 0.0, 0.0, 0.0, 0.0, 0.0, 0.0, 0.0, 0.0, 0.0, 0.0, 0.0, 0.0, 0.0, 0.0, 0.0, 0.0, 0.0, 0.0, 0.0, 0.0, 0.0, 0.0, 0.0, 0.0, 0.0, 0.0, 0.0, 0.0, 0.0, 0.0, 0.0, 0.0, 0.0, 0.0, 0.0, 0.0, 0.0, 0.0, 0.0, 0.0, 0.0, 0.0, 0.0, 0.0, 0.0, 0.0, 0.0, 0.0, 0.0, 0.0, 0.0, 0.0, 0.0, 0.0, 0.0, 0.0, 0.0, 0.0, 0.0, 0.0, 0.0]): _vg.add([_i], _w, 'REPLACE')
_vg = ob_cube_003.vertex_groups.new(name='Bone_L.002')
for _i, _w in zip([0, 1, 2, 3, 4, 5, 6, 7, 8, 9, 10, 11, 12, 13, 14, 15, 16, 17, 18, 19, 20, 21, 22, 23, 24, 25, 26, 27, 28, 29, 30, 31, 32, 33, 34, 35, 36, 37, 38, 39, 40, 41, 42, 43, 44, 45, 46, 47, 48, 49, 50, 51, 52, 54, 55, 56, 57, 58, 60, 61, 62, 63, 64, 65, 66, 67, 68, 69, 70, 71, 72, 73, 74, 75, 76, 77, 78, 79, 80, 81, 82, 83, 84, 85, 86, 87, 88, 89, 90, 91, 92, 93, 94, 95, 96, 97, 98, 99, 100, 101, 102, 103, 104, 105, 106, 107, 108, 109, 110, 111], [0.0, 0.0, 0.0, 0.0, 0.0, 0.0, 0.0, 0.0, 0.0, 0.0, 0.0, 0.0, 0.0, 0.0, 0.0, 0.0, 0.0, 0.0, 0.0, 0.0, 0.0, 0.0, 0.0, 0.0, 0.0, 0.0, 0.0, 0.0, 0.0, 0.0, 0.0, 0.0, 0.0, 0.0, 0.0, 0.0, 0.0, 0.0, 0.0, 0.0, 0.0, 0.0, 0.0, 0.0, 0.0, 0.0, 0.0, 0.0, 0.0, 0.0, 0.0, 0.0, 0.0, 0.0, 0.0, 0.0, 0.0, 0.0, 0.0, 0.0, 0.0, 0.0, 0.0, 0.0, 0.0, 0.0, 0.0, 0.0, 0.0, 0.0, 0.0, 0.0, 0.0, 0.0, 0.0, 0.0, 0.0, 0.0, 0.0, 0.0, 0.0, 0.0, 0.0, 0.0, 0.0, 0.0, 0.0, 0.0, 0.0, 0.0, 0.0, 0.0, 0.0, 0.0, 0.0, 0.0, 0.0, 0.0, 0.0, 0.0, 0.0, 0.0, 0.0, 0.0, 0.0, 0.0, 0.0, 0.0, 0.0, 0.0]): _vg.add([_i], _w, 'REPLACE')
_vg = ob_cube_003.vertex_groups.new(name='Bone_L.003')
for _i, _w in zip([0, 1, 2, 3, 4, 5, 6, 7, 8, 9, 10, 11, 12, 13, 14, 15, 16, 17, 18, 19, 20, 21, 22, 23, 24, 25, 26, 27, 28, 29, 30, 31, 32, 33, 34, 35, 36, 37, 38, 39, 40, 41, 42, 43, 44, 45, 46, 47, 48, 50, 52, 54, 55, 58, 60, 61, 62, 63, 64, 65, 66, 67, 68, 69, 70, 71, 72, 73, 74, 75, 76, 77, 78, 79, 80, 81, 82, 83, 84, 85, 86, 87, 88, 89, 90, 91, 92, 93, 94, 95, 96, 97, 98, 99, 100, 101, 102, 103, 104, 105, 106, 107, 108, 109, 110, 111], [0.0, 0.0, 0.0, 0.0, 0.0, 0.0, 0.0, 0.0, 0.0, 0.0, 0.0, 0.0, 0.0, 0.0, 0.0, 0.0, 0.0, 0.0, 0.0, 0.0, 0.0, 0.0, 0.0, 0.0, 0.0, 0.0, 0.0, 0.0, 0.0, 0.0, 0.0, 0.0, 0.0, 0.0, 0.0, 0.0, 0.0, 0.0, 0.0, 0.0, 0.0, 0.0, 0.0, 0.0, 0.0, 0.0, 0.0, 0.0, 0.0, 0.0, 0.0, 0.0, 0.0, 0.0, 0.0, 0.0, 0.0, 0.0, 0.0, 0.0, 0.0, 0.0, 0.0, 0.0, 0.0, 0.0, 0.0, 0.0, 0.0, 0.0, 0.0, 0.0, 0.0, 0.0, 0.0, 0.0, 0.0, 0.0, 0.0, 0.0, 0.0, 0.0, 0.0, 0.0, 0.0, 0.0, 0.0, 0.0, 0.0, 0.0, 0.0, 0.0, 0.0, 0.0, 0.0, 0.0, 0.0, 0.0, 0.0, 0.0, 0.0, 0.0, 0.0, 0.0, 0.0, 0.0]): _vg.add([_i], _w, 'REPLACE')
_vg = ob_cube_003.vertex_groups.new(name='Bone_R.002')
for _i, _w in zip([0, 1, 2, 3, 4, 5, 6, 7, 8, 9, 10, 11, 12, 13, 14, 15, 16, 17, 18, 19, 20, 21, 22, 23, 24, 25, 26, 27, 28, 29, 30, 31, 32, 33, 34, 35, 36, 37, 38, 39, 40, 41, 42, 43, 44, 45, 46, 47, 48, 49, 50, 52, 53, 54, 55, 57, 58, 61, 62, 63, 64, 65, 66, 67, 68, 69, 70, 71, 72, 73, 74, 75, 76, 77, 78, 79, 80, 81, 82, 83, 84, 85, 86, 87, 88, 89, 90, 91, 92, 93, 94, 95, 96, 97, 98, 99, 100, 101, 102, 103, 104, 105, 106, 107, 108, 109, 110, 111], [0.0, 0.0, 0.0, 0.0, 0.0, 0.0, 0.0, 0.0, 0.0, 0.0, 0.0, 0.0, 0.0, 0.0, 0.0, 0.0, 0.0, 0.0, 0.0, 0.0, 0.0, 0.0, 0.0, 0.0, 0.0, 0.0, 0.0, 0.0, 0.0, 0.0, 0.0, 0.0, 0.0, 0.0, 0.0, 0.0, 0.0, 0.0, 0.0, 0.0, 0.0, 0.0, 0.0, 0.0, 0.0, 0.0, 0.0, 0.0, 0.0, 0.0, 0.0, 0.0, 0.0, 0.0, 0.0, 0.0, 0.0, 0.0, 0.0, 0.0, 0.0, 0.0, 0.0, 0.0, 0.0, 0.0, 0.0, 0.0, 0.0, 0.0, 0.0, 0.0, 0.0, 0.0, 0.0, 0.0, 0.0, 0.0, 0.0, 0.0, 0.0, 0.0, 0.0, 0.0, 0.0, 0.0, 0.0, 0.0, 0.0, 0.0, 0.0, 0.0, 0.0, 0.0, 0.0, 0.0, 0.0, 0.0, 0.0, 0.0, 0.0, 0.0, 0.0, 0.0, 0.0, 0.0, 0.0, 0.0]): _vg.add([_i], _w, 'REPLACE')
_vg = ob_cube_003.vertex_groups.new(name='Bone_R.003')
for _i, _w in zip([0, 1, 2, 3, 4, 5, 6, 7, 8, 9, 10, 11, 12, 13, 14, 15, 16, 17, 18, 19, 20, 21, 22, 23, 24, 25, 26, 27, 28, 29, 30, 31, 32, 33, 34, 35, 36, 37, 38, 39, 40, 41, 42, 43, 44, 45, 46, 47, 48, 49, 50, 52, 53, 54, 55, 57, 58, 61, 62, 63, 64, 65, 66, 67, 68, 69, 70, 71, 72, 73, 74, 75, 76, 77, 78, 79, 80, 81, 82, 83, 84, 85, 86, 87, 88, 89, 90, 91, 92, 93, 94, 95, 96, 97, 98, 99, 100, 101, 102, 103, 104, 105, 106, 107, 108, 109, 110, 111], [0.0, 0.0, 0.0, 0.0, 0.0, 0.0, 0.0, 0.0, 0.0, 0.0, 0.0, 0.0, 0.0, 0.0, 0.0, 0.0, 0.0, 0.0, 0.0, 0.0, 0.0, 0.0, 0.0, 0.0, 0.0, 0.0, 0.0, 0.0, 0.0, 0.0, 0.0, 0.0, 0.0, 0.0, 0.0, 0.0, 0.0, 0.0, 0.0, 0.0, 0.0, 0.0, 0.0, 0.0, 0.0, 0.0, 0.0, 0.0, 0.0, 0.0, 0.0, 0.0, 0.0, 0.0, 0.0, 0.0, 0.0, 0.0, 0.0, 0.0, 0.0, 0.0, 0.0, 0.0, 0.0, 0.0, 0.0, 0.0, 0.0, 0.0, 0.0, 0.0, 0.0, 0.0, 0.0, 0.0, 0.0, 0.0, 0.0, 0.0, 0.0, 0.0, 0.0, 0.0, 0.0, 0.0, 0.0, 0.0, 0.0, 0.0, 0.0, 0.0, 0.0, 0.0, 0.0, 0.0, 0.0, 0.0, 0.0, 0.0, 0.0, 0.0, 0.0, 0.0, 0.0, 0.0, 0.0, 0.0]): _vg.add([_i], _w, 'REPLACE')
_m = ob_cube_003.modifiers.new('Armature', 'ARMATURE')
_m.object = ob_armature
ob_cube_000.parent = ob_armature
ob_cube_000.matrix_parent_inverse = Matrix(((1.437, 0.0, 0.0, 0.0), (0.0, 1.437, 0.0, 0.0), (0.0, 0.0, 1.437, -0.9376), (0.0, 0.0, 0.0, 1.0)))
ob_cube_000.location = (0.0, 0.0, 0.0)
ob_cube_000.lock_rotations_4d = False
ob_cube_000.empty_display_type = 'ARROWS'
ob_cube_000.lineart.crease_threshold = 0.0
_vg = ob_cube_000.vertex_groups.new(name='Bone')
for _i, _w in zip([0, 1, 2, 3, 4, 5, 6, 7, 8, 9, 10, 11, 12, 13, 14, 15, 16, 17, 18, 19, 20, 21, 22, 23, 24, 25, 26, 27, 28, 29, 30, 31, 32, 33, 34, 35, 36, 37, 38, 39, 40, 41], [0.0, 0.0, 0.0, 0.0, 0.0, 0.0, 0.0, 0.0, 0.0, 0.0, 0.0, 0.0, 0.0, 0.0, 0.0, 0.0, 0.0, 0.0, 0.0, 0.0, 0.0, 0.0, 0.0, 0.0, 0.0, 0.0, 0.0, 0.0, 0.0, 0.0, 0.0, 0.0, 0.0, 0.0, 0.0, 0.0, 0.0, 0.0, 0.0, 0.0, 0.0, 0.0]): _vg.add([_i], _w, 'REPLACE')
_vg = ob_cube_000.vertex_groups.new(name='Bone.001')
_vg = ob_cube_000.vertex_groups.new(name='Bone_L')
for _i, _w in zip([0, 1, 2, 3, 4, 5, 6, 7, 8, 9, 10, 11, 12, 13, 14, 15, 16, 17, 18, 19, 20, 21, 22, 23, 24, 25, 26, 27, 28, 29, 30, 31, 32, 33, 34, 35, 36, 37, 38, 39, 40, 41], [0.0, 0.0, 0.0, 0.0, 0.0, 0.0, 0.0, 0.0, 0.0, 0.0, 0.0, 0.0, 0.0, 0.0, 0.0, 0.0, 0.0, 0.0, 0.0, 0.0, 0.0, 0.0, 0.0, 0.0, 0.0, 0.0, 0.0, 0.0, 0.0, 0.0, 0.0, 0.0, 0.0, 0.0, 0.0, 0.0, 0.0, 0.0, 0.0, 0.0, 0.0, 0.0]): _vg.add([_i], _w, 'REPLACE')
_vg = ob_cube_000.vertex_groups.new(name='Bone_L.001')
for _i, _w in zip([0, 1, 2, 3, 4, 5, 6, 7, 8, 9, 10, 11, 12, 13, 14, 15, 16, 17, 18, 19, 20, 21, 22, 23, 24, 25, 26, 28, 29, 30, 31, 32, 33, 34, 35, 36, 37, 38, 39, 40, 41], [0.0, 0.0, 0.0, 0.0, 0.0, 0.0, 0.0, 0.0, 0.0, 0.0, 0.0, 0.0, 0.0, 0.0, 0.0, 0.0, 0.0, 0.0, 0.0, 0.0, 0.0, 0.0, 0.0, 0.0, 0.0, 0.0, 0.0, 0.0, 0.0, 0.0, 0.0, 0.0, 0.0, 0.0, 0.0, 0.0, 0.0, 0.0, 0.0, 0.0, 0.0]): _vg.add([_i], _w, 'REPLACE')
_vg = ob_cube_000.vertex_groups.new(name='Bone_R')
_vg = ob_cube_000.vertex_groups.new(name='Bone_R.001')
_vg = ob_cube_000.vertex_groups.new(name='Bone_L.002')
for _i, _w in zip([0, 1, 2, 3, 4, 5, 6, 7, 8, 10, 11, 12, 13, 14, 15, 16, 17, 18, 19, 20, 21, 22, 23, 25, 28, 30, 31, 32, 34, 35, 36, 37, 38, 39, 40, 41], [0.0, 0.0, 0.0, 0.0, 0.0, 0.0, 0.0, 0.0, 0.0, 0.0, 0.0, 0.0, 0.0, 0.0, 0.0, 0.0, 0.0, 0.0, 0.0, 0.0, 0.0, 0.0, 0.0, 0.0, 0.0, 0.0, 0.0, 0.0, 0.0, 0.0, 0.0, 0.0, 0.0, 0.0, 0.0, 0.0]): _vg.add([_i], _w, 'REPLACE')
_vg = ob_cube_000.vertex_groups.new(name='Bone_L.003')
for _i, _w in zip([0, 1, 2, 3, 4, 5, 6, 7, 8, 9, 10, 11, 12, 13, 14, 15, 16, 17, 18, 19, 20, 21, 22, 23, 24, 25, 26, 27, 28, 29, 30, 31, 32, 33, 34, 35, 36, 37, 38, 39, 40, 41], [1.0, 1.0, 1.0, 1.0, 1.0, 1.0, 0.9275, 1.0, 1.0, 1.0, 1.0, 1.0, 1.0, 1.0, 0.9356, 1.0, 1.0, 1.0, 1.0, 0.9448, 1.0, 1.0, 1.0, 1.0, 1.0, 1.0, 0.9958, 1.0, 1.0, 1.0, 1.0, 1.0, 1.0, 1.0, 1.0, 1.0, 1.0, 1.0, 1.0, 1.0, 1.0, 0.9448]): _vg.add([_i], _w, 'REPLACE')
_vg = ob_cube_000.vertex_groups.new(name='Bone_R.002')
_vg = ob_cube_000.vertex_groups.new(name='Bone_R.003')
_m = ob_cube_000.modifiers.new('Armature', 'ARMATURE')
_m.object = ob_armature
ob_cube_002.parent = ob_armature
ob_cube_002.matrix_parent_inverse = Matrix(((1.437, 0.0, 0.0, 0.0), (0.0, 1.437, 0.0, 0.0), (0.0, 0.0, 1.437, -0.9376), (0.0, 0.0, 0.0, 1.0)))
ob_cube_002.location = (0.0, 0.0, 0.0)
ob_cube_002.lock_rotations_4d = False
ob_cube_002.empty_display_type = 'ARROWS'
ob_cube_002.lineart.crease_threshold = 0.0
_vg = ob_cube_002.vertex_groups.new(name='Bone')
_vg = ob_cube_002.vertex_groups.new(name='Bone.001')
_vg = ob_cube_002.vertex_groups.new(name='Bone_L')
_vg = ob_cube_002.vertex_groups.new(name='Bone_L.001')
_vg = ob_cube_002.vertex_groups.new(name='Bone_R')
_vg = ob_cube_002.vertex_groups.new(name='Bone_R.001')
for _i, _w in zip([0, 1, 2, 3, 4, 5, 8, 9, 11, 12, 13, 16, 17, 18, 19, 20, 21, 22, 23, 25, 28, 29, 30, 31, 32, 34, 36, 38, 39, 40, 41], [0.0, 0.0, 0.0, 0.0, 0.0, 0.0, 0.0, 0.0, 0.0, 0.0, 0.0, 0.0, 0.0, 0.0, 0.0, 0.0, 0.0, 0.0, 0.0, 0.0, 0.0, 0.0, 0.0, 0.0, 0.0, 0.0, 0.0, 0.0, 0.0, 0.0, 0.0]): _vg.add([_i], _w, 'REPLACE')
_vg = ob_cube_002.vertex_groups.new(name='Bone_L.002')
_vg = ob_cube_002.vertex_groups.new(name='Bone_L.003')
_vg = ob_cube_002.vertex_groups.new(name='Bone_R.002')
for _i, _w in zip([0, 2, 3, 4, 6, 7, 8, 10, 11, 12, 13, 14, 15, 16, 17, 18, 19, 20, 23, 27, 32, 33, 35, 37, 38, 40, 41], [0.02647, 0.0, 0.0, 0.0, 0.05185, 0.0, 0.0, 0.0, 0.0, 0.0, 0.0005209, 0.06, 0.0, 0.0, 0.005456, 0.07459, 0.0, 0.0, 0.0, 0.0, 0.007755, 0.0, 0.0, 0.0, 0.0, 0.0, 0.0]): _vg.add([_i], _w, 'REPLACE')
_vg = ob_cube_002.vertex_groups.new(name='Bone_R.003')
for _i, _w in zip([0, 1, 2, 3, 4, 5, 6, 7, 8, 9, 10, 11, 12, 13, 14, 15, 16, 17, 18, 19, 20, 21, 22, 23, 24, 25, 26, 27, 28, 29, 30, 31, 32, 33, 34, 35, 36, 37, 38, 39, 40, 41], [1.0, 1.0, 1.0, 1.0, 1.0, 1.0, 1.0, 1.0, 1.0, 1.0, 1.0, 1.0, 1.0, 1.0, 1.0, 1.0, 1.0, 1.0, 1.0, 1.0, 1.0, 1.0, 1.0, 1.0, 1.0, 1.0, 1.0, 0.9954, 1.0, 1.0, 1.0, 1.0, 1.0, 1.0, 1.0, 0.9949, 1.0, 1.0, 1.0, 1.0, 1.0, 1.0]): _vg.add([_i], _w, 'REPLACE')
_m = ob_cube_002.modifiers.new('Armature', 'ARMATURE')
_m.object = ob_armature
ob_camera.location = (7.481, -6.508, 5.344)
ob_camera.rotation_euler = (1.109, 0.0, 0.8149)
ob_camera.lock_rotations_4d = False
ob_camera.empty_display_type = 'ARROWS'
ob_camera.color = (0.0, 0.0, 0.0, 0.0)
ob_camera.display_type = 'WIRE'
ob_camera.lineart.crease_threshold = 0.0

# ---- collection membership
col_collection_1.objects.link(ob_armature)
col_collection_1.objects.link(ob_cube_001)
col_collection_1.objects.link(ob_cube_004)
col_collection_1.objects.link(ob_cube_022)
col_collection_1.objects.link(ob_cube_003)
col_collection_1.objects.link(ob_cube_000)
col_collection_1.objects.link(ob_cube_002)
col_collection_1.objects.link(ob_camera)

# ---- scene / render settings (as saved in the file)
scene.camera = ob_camera
scene.frame_start = 1; scene.frame_end = 14; scene.frame_set(6)
scene.render.engine = 'BLENDER_EEVEE_NEXT'
scene.render.resolution_percentage = 50
scene.render.dither_intensity = 0.0
scene.cycles.use_denoising = False
scene.cycles.samples = 128
scene.cycles.sampling_pattern = 'TABULATED_SOBOL'
scene.cycles.light_sampling_threshold = 0.0
scene.cycles.use_adaptive_sampling = False
scene.cycles.use_light_tree = False
scene.cycles.blur_glossy = 0.0
scene.cycles.sample_clamp_indirect = 0.0
scene.view_settings.view_transform = 'Standard'
bpy.context.view_layer.update()

# ---- added for rendering (the .blend has no usable light): sun
light_auto_sun = bpy.data.lights.new('AutoSun', 'SUN')
light_auto_sun.energy = 3.0
light_auto_sun.angle = 0.0523599
ob_auto_sun = bpy.data.objects.new('AutoSun', light_auto_sun)
scene.collection.objects.link(ob_auto_sun)
ob_auto_sun.rotation_euler = (0.872665, 0.174533, 0.523599)
bpy.context.view_layer.update()
